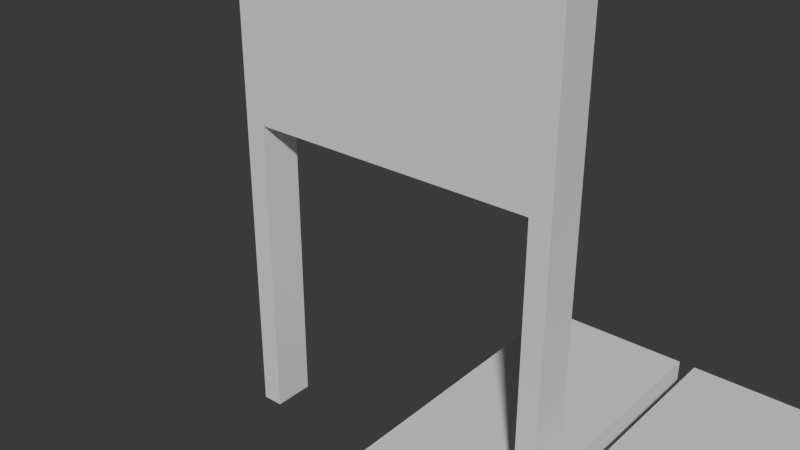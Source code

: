 # Source: MockupDoor.blend  (saved by Blender 4.5.90; exported with 4.5.12 LTS)
import bpy
from mathutils import Matrix  # noqa: F401  (used for matrix-valued properties, if any)

bpy.ops.wm.read_factory_settings(use_empty=True)
scene = bpy.context.scene
scene.name = 'Scene'

# ---- collections
col_collection = bpy.data.collections.new('Collection'); scene.collection.children.link(col_collection)

# ---- world
world_world = bpy.data.worlds.new('World'); scene.world = world_world
world_world.use_nodes = True; world_world.node_tree.nodes.clear()
_N = world_world.node_tree.nodes; _L = world_world.node_tree.links
n0 = _N.new('ShaderNodeOutputWorld'); n0.name = 'World Output'; n0.location = (200, 100)
n1 = _N.new('ShaderNodeBackground'); n1.name = 'Background'; n1.location = (-200, 100)
n1.inputs[0].default_value = (0.05088, 0.05088, 0.05088, 1.0)
_L.new(n1.outputs[0], n0.inputs[0])
n0.is_active_output = True
world_world.color = (0.05088, 0.05088, 0.05088)
world_world.sun_shadow_jitter_overblur = 0.0

# ---- meshes
me_plane = bpy.data.meshes.new('Plane')
me_plane.from_pydata([(-4.0, -0.5, 0.0), (-1.192e-07, -0.5, 0.0), (-4.0, -0.5, 6.0), (-1.192e-07, -0.5, 6.0), (-4.0, 0.0, 0.0), (-1.192e-07, 0.0, 0.0), (-4.0, 0.0, 6.0), (-1.192e-07, 0.0, 6.0), (-0.25, -0.5, 3.75), (-3.75, -0.5, 3.75), (-0.25, -0.5, 0.0), (-3.75, -0.5, 0.0), (-0.25, 0.0, 0.0), (-3.75, 0.0, 0.0), (-0.25, 0.0, 3.75), (-3.75, 0.0, 3.75)], [], [(1, 3, 2, 0, 11, 9, 8, 10), (4, 6, 7, 5, 12, 14, 15, 13), (1, 5, 7, 3), (2, 6, 4, 0), (3, 7, 6, 2), (0, 4, 13, 11), (5, 1, 10, 12), (9, 11, 13, 15), (8, 9, 15, 14), (10, 8, 14, 12)])
_uv = me_plane.uv_layers.new(name='UVMap')
_uv.uv.foreach_set('vector', [1.0, 0.0, 1.0, 1.0, 0.0, 1.0, 0.0, 0.0, 0.0625, 0.0, 0.0625, 0.9375, 0.9375, 0.9375, 0.9375, 0.0, 0.0, 0.0, 0.0, 1.0, 1.0, 1.0, 1.0, 0.0, 0.9375, 0.0, 0.9375, 0.9375, 0.0625, 0.9375, 0.0625, 0.0, 1.0, 0.0, 1.0, 0.0, 1.0, 1.0, 1.0, 1.0, 0.0, 1.0, 0.0, 1.0, 0.0, 0.0, 0.0, 0.0, 1.0, 1.0, 1.0, 1.0, 0.0, 1.0, 0.0, 1.0, 0.0, 0.0, 0.0, 0.0, 0.0625, 0.0, 0.0625, 0.0, 1.0, 0.0, 1.0, 0.0, 0.9375, 0.0, 0.9375, 0.0, 0.0625, 0.9375, 0.0625, 0.0625, 0.0625, 0.0625, 0.0625, 0.9375, 0.9375, 0.9375, 0.0625, 0.9375, 0.0625, 0.9375, 0.9375, 0.9375, 0.9375, 0.0625, 0.9375, 0.9375, 0.9375, 0.9375, 0.9375, 0.0625])
me_plane.update()
me_plane_003 = bpy.data.meshes.new('Plane.003')
me_plane_003.from_pydata([(-2.0, -0.1, 0.0), (-0.1, -0.1, 0.0), (-2.0, -0.1, 4.0), (-0.1, -0.1, 4.0), (-2.0, -0.4, 4.0), (-2.0, -0.4, 0.0), (-0.1, -0.4, 0.0), (-0.1, -0.4, 4.0)], [], [(0, 2, 3, 1), (5, 6, 7, 4), (1, 3, 7, 6), (2, 0, 5, 4), (3, 2, 4, 7), (0, 1, 6, 5)])
_uv = me_plane_003.uv_layers.new(name='UVMap')
_uv.uv.foreach_set('vector', [0.0, 0.0, 0.0, 1.0, 1.0, 1.0, 1.0, 0.0, 0.0, 0.0, 1.0, 0.0, 1.0, 1.0, 0.0, 1.0, 1.0, 0.0, 1.0, 1.0, 1.0, 1.0, 1.0, 0.0, 0.0, 1.0, 0.0, 0.0, 0.0, 0.0, 0.0, 1.0, 1.0, 1.0, 0.0, 1.0, 0.0, 1.0, 1.0, 1.0, 0.0, 0.0, 1.0, 0.0, 1.0, 0.0, 0.0, 0.0])
me_plane_003.materials.append(None)
me_plane_003.update()
me_plane_004 = bpy.data.meshes.new('Plane.004')
me_plane_004.from_pydata([(0.1, -0.1, 0.0), (2.0, -0.1, 0.0), (0.1, -0.1, 4.0), (2.0, -0.1, 4.0), (0.1, -0.4, 4.0), (0.1, -0.4, 0.0), (2.0, -0.4, 0.0), (2.0, -0.4, 4.0)], [], [(0, 2, 3, 1), (5, 6, 7, 4), (1, 3, 7, 6), (2, 0, 5, 4), (3, 2, 4, 7), (0, 1, 6, 5)])
_uv = me_plane_004.uv_layers.new(name='UVMap')
_uv.uv.foreach_set('vector', [0.0, 0.0, 0.0, 1.0, 1.0, 1.0, 1.0, 0.0, 0.0, 0.0, 1.0, 0.0, 1.0, 1.0, 0.0, 1.0, 1.0, 0.0, 1.0, 1.0, 1.0, 1.0, 1.0, 0.0, 0.0, 1.0, 0.0, 0.0, 0.0, 0.0, 0.0, 1.0, 1.0, 1.0, 0.0, 1.0, 0.0, 1.0, 1.0, 1.0, 0.0, 0.0, 1.0, 0.0, 1.0, 0.0, 0.0, 0.0])
me_plane_004.materials.append(None)
me_plane_004.update()
arm_door_arm = bpy.data.armatures.new('Door_Arm')  # bones are not reproduced

# ---- objects
ob_door_frame = bpy.data.objects.new('Door_Frame', me_plane)
ob_left_door = bpy.data.objects.new('Left_Door', me_plane_003)
ob_right_door = bpy.data.objects.new('Right_Door', me_plane_004)
ob_armature = bpy.data.objects.new('Armature', arm_door_arm)

# ---- transforms, parenting, visibility, modifiers, constraints
ob_door_frame.location = (0.0, 0.0, 0.0)
ob_left_door.parent = ob_armature
ob_left_door.matrix_parent_inverse = Matrix(((1.0, -0.0, 0.0, -0.0), (-0.0, 0.0, 1.0, -1.0), (0.0, -1.0, 0.0, -0.0), (0.0, 0.0, -0.0, 1.0)))
ob_left_door.location = (0.0, 0.0, 0.0)
ob_right_door.parent = ob_armature
ob_right_door.matrix_parent_inverse = Matrix(((1.0, -0.0, -0.0, 4.0), (-0.0, 0.0, 1.0, -1.0), (0.0, -1.0, 0.0, -0.0), (0.0, 0.0, -0.0, 1.0)))
ob_right_door.location = (-4.0, 0.0, 0.0)
ob_armature.location = (0.0, 0.0, 0.0)

# ---- collection membership
col_collection.objects.link(ob_door_frame)
col_collection.objects.link(ob_left_door)
col_collection.objects.link(ob_right_door)
col_collection.objects.link(ob_armature)

# ---- scene / render settings (as saved in the file)
scene.frame_start = 1; scene.frame_end = 15; scene.frame_set(1)
scene.render.engine = 'BLENDER_EEVEE_NEXT'
bpy.context.view_layer.update()

# ---- added for rendering (the .blend has no active camera and no usable light): camera, sun
cam_auto = bpy.data.cameras.new('AutoCamera')
cam_auto.lens = 50.0
cam_auto.sensor_width = 36.0
cam_auto.clip_end = 1000.0
ob_auto_camera = bpy.data.objects.new('AutoCamera', cam_auto)
scene.collection.objects.link(ob_auto_camera)
ob_auto_camera.location = (4.68791, -8.27549, 8.35033)
ob_auto_camera.rotation_euler = (1.09748, -7.21219e-08, 0.694738)
scene.camera = ob_auto_camera
light_auto_sun = bpy.data.lights.new('AutoSun', 'SUN')
light_auto_sun.energy = 3.0
light_auto_sun.angle = 0.0523599
ob_auto_sun = bpy.data.objects.new('AutoSun', light_auto_sun)
scene.collection.objects.link(ob_auto_sun)
ob_auto_sun.rotation_euler = (0.872665, 0.174533, 0.523599)
bpy.context.view_layer.update()
